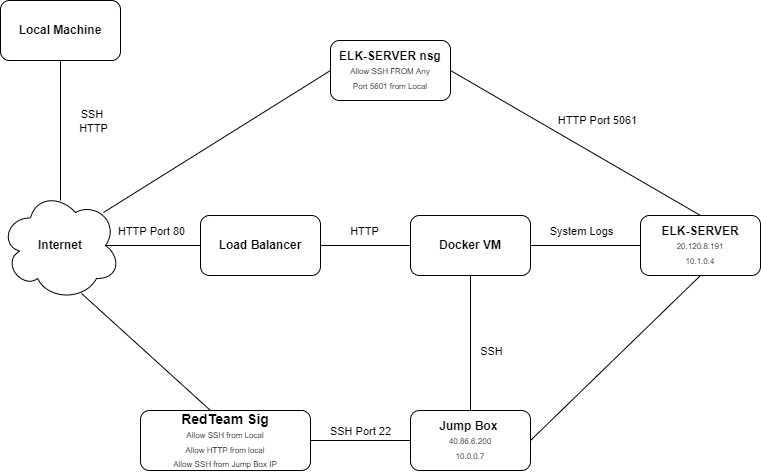

The diagram above was exported from draw.io. Its source (the exported page's mxGraphModel, read from the mxfile embedded in the PNG):
<mxGraphModel dx="1422" dy="762" grid="1" gridSize="10" guides="1" tooltips="1" connect="1" arrows="1" fold="1" page="1" pageScale="1" pageWidth="850" pageHeight="1100" math="0" shadow="0">
  <root>
    <mxCell id="0" />
    <mxCell id="1" parent="0" />
    <mxCell id="wOyZ7D7DrhacOqOHCx6H-1" value="&lt;b&gt;Internet&lt;/b&gt;" style="ellipse;shape=cloud;whiteSpace=wrap;html=1;" vertex="1" parent="1">
      <mxGeometry x="60" y="230" width="120" height="110" as="geometry" />
    </mxCell>
    <mxCell id="wOyZ7D7DrhacOqOHCx6H-4" value="" style="endArrow=none;html=1;rounded=0;exitX=0.5;exitY=1;exitDx=0;exitDy=0;" edge="1" parent="1" source="wOyZ7D7DrhacOqOHCx6H-5">
      <mxGeometry width="50" height="50" relative="1" as="geometry">
        <mxPoint x="120" y="530" as="sourcePoint" />
        <mxPoint x="120" y="240" as="targetPoint" />
      </mxGeometry>
    </mxCell>
    <mxCell id="wOyZ7D7DrhacOqOHCx6H-30" value="SSH &lt;br&gt;HTTP" style="edgeLabel;html=1;align=center;verticalAlign=middle;resizable=0;points=[];" vertex="1" connectable="0" parent="wOyZ7D7DrhacOqOHCx6H-4">
      <mxGeometry x="-0.1857" y="1" relative="1" as="geometry">
        <mxPoint x="31" y="3" as="offset" />
      </mxGeometry>
    </mxCell>
    <mxCell id="wOyZ7D7DrhacOqOHCx6H-5" value="&lt;b&gt;Local Machine&lt;/b&gt;" style="rounded=1;whiteSpace=wrap;html=1;" vertex="1" parent="1">
      <mxGeometry x="60" y="40" width="120" height="60" as="geometry" />
    </mxCell>
    <mxCell id="wOyZ7D7DrhacOqOHCx6H-9" value="&lt;b&gt;Docker VM&lt;span style=&quot;color: rgba(0 , 0 , 0 , 0) ; font-family: monospace ; font-size: 0px&quot;&gt;%3CmxGraphModel%3E%3Croot%3E%3CmxCell%20id%3D%220%22%2F%3E%3CmxCell%20id%3D%221%22%20parent%3D%220%22%2F%3E%3CmxCell%20id%3D%222%22%20value%3D%22Jump%20Box%20%26lt%3Bbr%26gt%3BProvisioner%22%20style%3D%22rounded%3D1%3BwhiteSpace%3Dwrap%3Bhtml%3D1%3B%22%20vertex%3D%221%22%20parent%3D%221%22%3E%3CmxGeometry%20x%3D%22220%22%20y%3D%22400%22%20width%3D%22120%22%20height%3D%2260%22%20as%3D%22geometry%22%2F%3E%3C%2FmxCell%3E%3C%2Froot%3E%3C%2FmxGraphModel%3E&lt;/span&gt;&lt;/b&gt;" style="rounded=1;whiteSpace=wrap;html=1;" vertex="1" parent="1">
      <mxGeometry x="470" y="255" width="120" height="60" as="geometry" />
    </mxCell>
    <mxCell id="wOyZ7D7DrhacOqOHCx6H-10" value="&lt;b&gt;ELK-SERVER&lt;/b&gt;&lt;br&gt;&lt;font style=&quot;font-size: 8px&quot;&gt;20.120.8.191&lt;br&gt;10.1.0.4&lt;/font&gt;" style="rounded=1;whiteSpace=wrap;html=1;" vertex="1" parent="1">
      <mxGeometry x="700" y="255" width="120" height="60" as="geometry" />
    </mxCell>
    <mxCell id="wOyZ7D7DrhacOqOHCx6H-12" value="&lt;b&gt;Load Balancer&lt;/b&gt;" style="rounded=1;whiteSpace=wrap;html=1;" vertex="1" parent="1">
      <mxGeometry x="260" y="255" width="120" height="60" as="geometry" />
    </mxCell>
    <mxCell id="wOyZ7D7DrhacOqOHCx6H-13" value="" style="endArrow=none;html=1;rounded=0;entryX=0;entryY=0.5;entryDx=0;entryDy=0;exitX=0.875;exitY=0.5;exitDx=0;exitDy=0;exitPerimeter=0;" edge="1" parent="1" source="wOyZ7D7DrhacOqOHCx6H-1" target="wOyZ7D7DrhacOqOHCx6H-12">
      <mxGeometry width="50" height="50" relative="1" as="geometry">
        <mxPoint x="120" y="340" as="sourcePoint" />
        <mxPoint x="120" y="441" as="targetPoint" />
      </mxGeometry>
    </mxCell>
    <mxCell id="wOyZ7D7DrhacOqOHCx6H-31" value="HTTP Port 80" style="edgeLabel;html=1;align=center;verticalAlign=middle;resizable=0;points=[];fontSize=11;" vertex="1" connectable="0" parent="wOyZ7D7DrhacOqOHCx6H-13">
      <mxGeometry x="0.1533" y="-2" relative="1" as="geometry">
        <mxPoint x="-10" y="-17" as="offset" />
      </mxGeometry>
    </mxCell>
    <mxCell id="wOyZ7D7DrhacOqOHCx6H-16" value="" style="endArrow=none;html=1;rounded=0;exitX=1;exitY=0.5;exitDx=0;exitDy=0;entryX=0.5;entryY=1;entryDx=0;entryDy=0;" edge="1" parent="1" source="wOyZ7D7DrhacOqOHCx6H-7" target="wOyZ7D7DrhacOqOHCx6H-10">
      <mxGeometry width="50" height="50" relative="1" as="geometry">
        <mxPoint x="470" y="300" as="sourcePoint" />
        <mxPoint x="470" y="470" as="targetPoint" />
      </mxGeometry>
    </mxCell>
    <mxCell id="wOyZ7D7DrhacOqOHCx6H-18" value="" style="endArrow=none;html=1;rounded=0;startArrow=none;exitX=0.5;exitY=1;exitDx=0;exitDy=0;entryX=0.5;entryY=1;entryDx=0;entryDy=0;" edge="1" parent="1" source="wOyZ7D7DrhacOqOHCx6H-7" target="wOyZ7D7DrhacOqOHCx6H-9">
      <mxGeometry width="50" height="50" relative="1" as="geometry">
        <mxPoint x="393" y="340" as="sourcePoint" />
        <mxPoint x="380" y="510" as="targetPoint" />
      </mxGeometry>
    </mxCell>
    <mxCell id="wOyZ7D7DrhacOqOHCx6H-38" value="SSH" style="edgeLabel;html=1;align=center;verticalAlign=middle;resizable=0;points=[];fontSize=11;" vertex="1" connectable="0" parent="wOyZ7D7DrhacOqOHCx6H-18">
      <mxGeometry x="0.1692" y="4" relative="1" as="geometry">
        <mxPoint x="24" y="-6" as="offset" />
      </mxGeometry>
    </mxCell>
    <mxCell id="wOyZ7D7DrhacOqOHCx6H-20" value="" style="endArrow=none;html=1;rounded=0;entryX=1;entryY=0.5;entryDx=0;entryDy=0;" edge="1" parent="1" source="wOyZ7D7DrhacOqOHCx6H-10" target="wOyZ7D7DrhacOqOHCx6H-9">
      <mxGeometry width="50" height="50" relative="1" as="geometry">
        <mxPoint x="403" y="357.02" as="sourcePoint" />
        <mxPoint x="410" y="520" as="targetPoint" />
      </mxGeometry>
    </mxCell>
    <mxCell id="wOyZ7D7DrhacOqOHCx6H-37" value="System Logs" style="edgeLabel;html=1;align=center;verticalAlign=middle;resizable=0;points=[];fontSize=11;" vertex="1" connectable="0" parent="wOyZ7D7DrhacOqOHCx6H-20">
      <mxGeometry x="0.2" y="1" relative="1" as="geometry">
        <mxPoint x="6" y="-16" as="offset" />
      </mxGeometry>
    </mxCell>
    <mxCell id="wOyZ7D7DrhacOqOHCx6H-22" value="&lt;b&gt;ELK-SERVER nsg&lt;/b&gt;&lt;br&gt;&lt;font style=&quot;font-size: 8px&quot;&gt;Allow SSH FROM Any&lt;br&gt;Port 5601 from Local&lt;/font&gt;" style="rounded=1;whiteSpace=wrap;html=1;" vertex="1" parent="1">
      <mxGeometry x="390" y="80" width="120" height="60" as="geometry" />
    </mxCell>
    <mxCell id="wOyZ7D7DrhacOqOHCx6H-7" value="&lt;b&gt;Jump Box &lt;br&gt;&lt;/b&gt;&lt;font style=&quot;font-size: 8px&quot;&gt;40.86.6.200&lt;br&gt;10.0.0.7&lt;/font&gt;" style="rounded=1;whiteSpace=wrap;html=1;" vertex="1" parent="1">
      <mxGeometry x="470" y="450" width="120" height="60" as="geometry" />
    </mxCell>
    <mxCell id="wOyZ7D7DrhacOqOHCx6H-26" value="" style="endArrow=none;html=1;rounded=0;exitX=0.5;exitY=0;exitDx=0;exitDy=0;entryX=1;entryY=0.5;entryDx=0;entryDy=0;" edge="1" parent="1" source="wOyZ7D7DrhacOqOHCx6H-10" target="wOyZ7D7DrhacOqOHCx6H-22">
      <mxGeometry width="50" height="50" relative="1" as="geometry">
        <mxPoint x="817.04" y="350" as="sourcePoint" />
        <mxPoint x="680" y="240" as="targetPoint" />
      </mxGeometry>
    </mxCell>
    <mxCell id="wOyZ7D7DrhacOqOHCx6H-40" value="HTTP Port 5061" style="edgeLabel;html=1;align=center;verticalAlign=middle;resizable=0;points=[];fontSize=11;" vertex="1" connectable="0" parent="wOyZ7D7DrhacOqOHCx6H-26">
      <mxGeometry x="0.5685" y="1" relative="1" as="geometry">
        <mxPoint x="93" y="18" as="offset" />
      </mxGeometry>
    </mxCell>
    <mxCell id="wOyZ7D7DrhacOqOHCx6H-27" value="&lt;font style=&quot;font-size: 14px&quot;&gt;&lt;b&gt;RedTeam Sig&lt;/b&gt;&lt;/font&gt;&lt;br&gt;&lt;font style=&quot;font-size: 8px&quot;&gt;Allow SSH from Local&lt;br&gt;Allow HTTP from local&lt;br&gt;Allow SSH from Jump Box IP&lt;/font&gt;" style="rounded=1;whiteSpace=wrap;html=1;" vertex="1" parent="1">
      <mxGeometry x="200" y="450" width="170" height="60" as="geometry" />
    </mxCell>
    <mxCell id="wOyZ7D7DrhacOqOHCx6H-28" value="" style="endArrow=none;html=1;rounded=0;exitX=0.675;exitY=0.936;exitDx=0;exitDy=0;exitPerimeter=0;" edge="1" parent="1" source="wOyZ7D7DrhacOqOHCx6H-1">
      <mxGeometry width="50" height="50" relative="1" as="geometry">
        <mxPoint x="130" y="330" as="sourcePoint" />
        <mxPoint x="270" y="450" as="targetPoint" />
      </mxGeometry>
    </mxCell>
    <mxCell id="wOyZ7D7DrhacOqOHCx6H-29" value="" style="endArrow=none;html=1;rounded=0;entryX=1;entryY=0.5;entryDx=0;entryDy=0;exitX=0;exitY=0.5;exitDx=0;exitDy=0;" edge="1" parent="1" source="wOyZ7D7DrhacOqOHCx6H-7" target="wOyZ7D7DrhacOqOHCx6H-27">
      <mxGeometry width="50" height="50" relative="1" as="geometry">
        <mxPoint x="185" y="305" as="sourcePoint" />
        <mxPoint x="330" y="460" as="targetPoint" />
      </mxGeometry>
    </mxCell>
    <mxCell id="wOyZ7D7DrhacOqOHCx6H-39" value="SSH Port 22" style="edgeLabel;html=1;align=center;verticalAlign=middle;resizable=0;points=[];fontSize=11;" vertex="1" connectable="0" parent="wOyZ7D7DrhacOqOHCx6H-29">
      <mxGeometry x="-0.24" y="3" relative="1" as="geometry">
        <mxPoint x="-13" y="-13" as="offset" />
      </mxGeometry>
    </mxCell>
    <mxCell id="wOyZ7D7DrhacOqOHCx6H-33" value="" style="endArrow=none;html=1;rounded=0;entryX=0;entryY=0.5;entryDx=0;entryDy=0;exitX=0.858;exitY=0.2;exitDx=0;exitDy=0;exitPerimeter=0;" edge="1" parent="1" source="wOyZ7D7DrhacOqOHCx6H-1" target="wOyZ7D7DrhacOqOHCx6H-22">
      <mxGeometry width="50" height="50" relative="1" as="geometry">
        <mxPoint x="820" y="265" as="sourcePoint" />
        <mxPoint x="600" y="120" as="targetPoint" />
      </mxGeometry>
    </mxCell>
    <mxCell id="wOyZ7D7DrhacOqOHCx6H-34" value="" style="endArrow=none;html=1;rounded=0;exitX=1;exitY=0.5;exitDx=0;exitDy=0;entryX=0;entryY=0.5;entryDx=0;entryDy=0;" edge="1" parent="1" source="wOyZ7D7DrhacOqOHCx6H-12" target="wOyZ7D7DrhacOqOHCx6H-9">
      <mxGeometry width="50" height="50" relative="1" as="geometry">
        <mxPoint x="390" y="280" as="sourcePoint" />
        <mxPoint x="470" y="280" as="targetPoint" />
      </mxGeometry>
    </mxCell>
    <mxCell id="wOyZ7D7DrhacOqOHCx6H-36" value="HTTP" style="edgeLabel;html=1;align=center;verticalAlign=middle;resizable=0;points=[];fontSize=11;" vertex="1" connectable="0" parent="wOyZ7D7DrhacOqOHCx6H-34">
      <mxGeometry x="-0.1692" y="-2" relative="1" as="geometry">
        <mxPoint x="6" y="-17" as="offset" />
      </mxGeometry>
    </mxCell>
  </root>
</mxGraphModel>